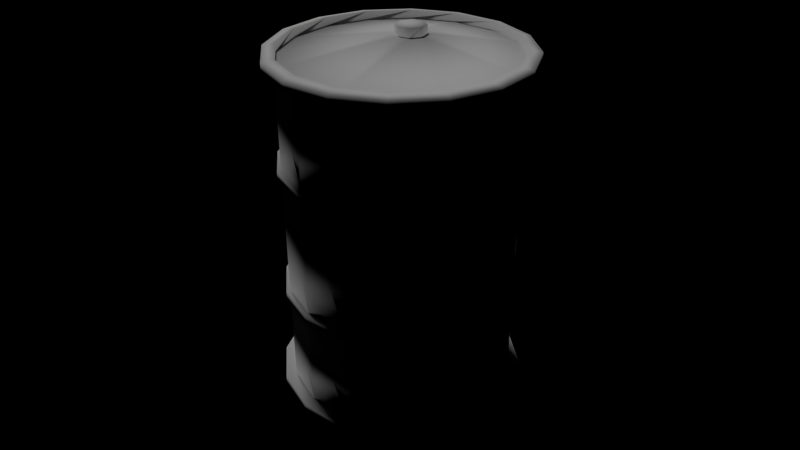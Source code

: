 # Source: Barrel.blend  (saved by Blender 2.78.0; exported with 4.5.12 LTS)
import bpy
from mathutils import Matrix  # noqa: F401  (used for matrix-valued properties, if any)

bpy.ops.wm.read_factory_settings(use_empty=True)
scene = bpy.context.scene
scene.name = 'Main'

# ---- collections
col_collection_1 = bpy.data.collections.new('Collection 1'); scene.collection.children.link(col_collection_1)
col_collection_11 = bpy.data.collections.new('Collection 11'); scene.collection.children.link(col_collection_11)

# ---- materials (node trees are filled in below, after node groups)
mat_barrel = bpy.data.materials.new('Barrel')
mat_barrel.alpha_threshold = 0.0
mat_barrel.use_transparent_shadow = False
mat_barrel.roughness = 0.5
mat_barrel.line_color = (0.0, 0.0, 0.0, 1.0)

# ---- material node trees

# ---- world
world_world = bpy.data.worlds.new('World'); scene.world = world_world
world_world.color = (0.0, 0.0, 0.0)
world_world.use_sun_shadow = False
world_world.sun_shadow_jitter_overblur = 0.0
world_world.cycles.sampling_method = 'NONE'
world_world.cycles.sample_map_resolution = 256

# ---- cameras
cam_camera = bpy.data.cameras.new('Camera')
cam_camera.clip_end = 100.0
cam_camera.lens = 35.0
cam_camera.sensor_width = 32.0
cam_camera.sensor_height = 18.0
cam_camera.ortho_scale = 7.314
cam_camera.dof.focus_distance = 0.0
cam_camera.dof.aperture_fstop = 128.0

# ---- lights
light_hemi_001 = bpy.data.lights.new('Hemi.001', 'SUN')
light_hemi_001.transmission_factor = 0.0
light_hemi_001.angle = 0.1993
light_hemi_001.energy = 1.0
light_hemi_001.shadow_buffer_clip_start = 0.5
light_hemi_001.shadow_soft_size = 0.1
light_hemi_001.shadow_cascade_max_distance = 1000.0
light_hemi_001.cycles.use_multiple_importance_sampling = False

# ---- meshes
me_cylinder_002 = bpy.data.meshes.new('Cylinder.002')
me_cylinder_002.from_pydata([(3.744e-08, 0.7, 1.0), (0.2679, 0.6467, 1.0), (0.495, 0.495, 1.0), (0.6467, 0.2679, 1.0), (0.7, -3.73e-08, 1.0), (0.6467, -0.2679, 1.0), (0.495, -0.495, 1.0), (0.2679, -0.6467, 1.0), (1.431e-07, -0.7, 1.0), (-0.2679, -0.6467, 1.0), (-0.495, -0.495, 1.0), (-0.6467, -0.2679, 1.0), (-0.7, 1.642e-09, 1.0), (-0.6467, 0.2679, 1.0), (-0.495, 0.495, 1.0), (-0.2679, 0.6467, 1.0), (3.165e-08, 0.7669, 1.012), (0.2935, 0.7085, 1.012), (0.5423, 0.5423, 1.012), (0.7085, 0.2935, 1.012), (0.7669, -3.993e-08, 1.012), (0.7085, -0.2935, 1.012), (0.5423, -0.5423, 1.012), (0.2935, -0.7085, 1.012), (1.474e-07, -0.7669, 1.012), (-0.2935, -0.7085, 1.012), (-0.5423, -0.5423, 1.012), (-0.7085, -0.2935, 1.012), (-0.7669, 2.735e-09, 1.012), (-0.7085, 0.2935, 1.012), (-0.5423, 0.5423, 1.012), (-0.2935, 0.7085, 1.012), (3.165e-08, 0.7669, 1.073), (0.2935, 0.7085, 1.073), (0.5423, 0.5423, 1.073), (0.7085, 0.2935, 1.073), (0.7669, -3.993e-08, 1.073), (0.7085, -0.2935, 1.073), (0.5423, -0.5423, 1.073), (0.2935, -0.7085, 1.073), (1.474e-07, -0.7669, 1.073), (-0.2935, -0.7085, 1.073), (-0.5423, -0.5423, 1.073), (-0.7085, -0.2935, 1.073), (-0.7669, 2.735e-09, 1.073), (-0.7085, 0.2935, 1.073), (-0.5423, 0.5423, 1.073), (-0.2935, 0.7085, 1.073), (3.761e-08, 0.6925, 1.085), (0.265, 0.6398, 1.085), (0.4897, 0.4897, 1.085), (0.6398, 0.265, 1.085), (0.6925, -3.57e-08, 1.085), (0.6398, -0.265, 1.085), (0.4897, -0.4897, 1.085), (0.265, -0.6398, 1.085), (1.422e-07, -0.6925, 1.085), (-0.265, -0.6398, 1.085), (-0.4897, -0.4897, 1.085), (-0.6398, -0.265, 1.085), (-0.6925, 2.831e-09, 1.085), (-0.6398, 0.265, 1.085), (-0.4897, 0.4897, 1.085), (-0.265, 0.6398, 1.085), (3.761e-08, 0.6925, 1.037), (0.265, 0.6398, 1.037), (0.4897, 0.4897, 1.037), (0.6398, 0.265, 1.037), (0.6925, -3.57e-08, 1.037), (0.6398, -0.265, 1.037), (0.4897, -0.4897, 1.037), (0.265, -0.6398, 1.037), (1.422e-07, -0.6925, 1.037), (-0.265, -0.6398, 1.037), (-0.4897, -0.4897, 1.037), (-0.6398, -0.265, 1.037), (-0.6925, 2.831e-09, 1.037), (-0.6398, 0.265, 1.037), (-0.4897, 0.4897, 1.037), (-0.265, 0.6398, 1.037), (-0.2596, 0.3932, 1.037), (3.744e-08, 0.7, -1.0), (-0.2596, 0.3932, 1.089), (0.2679, 0.6467, -1.0), (-0.3291, 0.3644, 1.037), (0.495, 0.495, -1.0), (0.6467, 0.2679, -1.0), (-0.3579, 0.2948, 1.037), (0.7, -3.73e-08, -1.0), (0.6467, -0.2679, -1.0), (-0.3291, 0.2253, 1.037), (0.495, -0.495, -1.0), (0.2679, -0.6467, -1.0), (-0.2596, 0.1965, 1.037), (1.431e-07, -0.7, -1.0), (-0.2679, -0.6467, -1.0), (-0.495, -0.495, -1.0), (-0.1901, 0.2253, 1.037), (-0.6467, -0.2679, -1.0), (-0.7, 1.642e-09, -1.0), (-0.1613, 0.2948, 1.037), (-0.6467, 0.2679, -1.0), (-0.495, 0.495, -1.0), (-0.1901, 0.3644, 1.037), (-0.2679, 0.6467, -1.0), (3.165e-08, 0.7669, -1.008), (0.2935, 0.7085, -1.008), (0.5423, 0.5423, -1.008), (0.7085, 0.2935, -1.008), (0.7669, -3.993e-08, -1.008), (0.7085, -0.2935, -1.008), (0.5423, -0.5423, -1.008), (0.2935, -0.7085, -1.008), (1.474e-07, -0.7669, -1.008), (-0.2935, -0.7085, -1.008), (-0.5423, -0.5423, -1.008), (-0.7085, -0.2935, -1.008), (-0.7669, 2.735e-09, -1.008), (-0.7085, 0.2935, -1.008), (-0.5423, 0.5423, -1.008), (-0.2935, 0.7085, -1.008), (3.165e-08, 0.7669, -1.077), (0.2935, 0.7085, -1.077), (0.5423, 0.5423, -1.077), (0.7085, 0.2935, -1.077), (0.7669, -3.993e-08, -1.077), (0.7085, -0.2935, -1.077), (0.5423, -0.5423, -1.077), (0.2935, -0.7085, -1.077), (1.474e-07, -0.7669, -1.077), (-0.2935, -0.7085, -1.077), (-0.5423, -0.5423, -1.077), (-0.7085, -0.2935, -1.077), (-0.7669, 2.735e-09, -1.077), (-0.7085, 0.2935, -1.077), (-0.5423, 0.5423, -1.077), (-0.2935, 0.7085, -1.077), (3.761e-08, 0.6925, -1.085), (0.265, 0.6398, -1.085), (0.4897, 0.4897, -1.085), (0.6398, 0.265, -1.085), (0.6925, -3.57e-08, -1.085), (0.6398, -0.265, -1.085), (0.4897, -0.4897, -1.085), (0.265, -0.6398, -1.085), (1.422e-07, -0.6925, -1.085), (-0.265, -0.6398, -1.085), (-0.4897, -0.4897, -1.085), (-0.6398, -0.265, -1.085), (-0.6925, 2.831e-09, -1.085), (-0.6398, 0.265, -1.085), (-0.4897, 0.4897, -1.085), (-0.265, 0.6398, -1.085), (3.761e-08, 0.6925, -1.037), (0.265, 0.6398, -1.037), (0.4897, 0.4897, -1.037), (0.6398, 0.265, -1.037), (0.6925, -3.57e-08, -1.037), (0.6398, -0.265, -1.037), (0.4897, -0.4897, -1.037), (0.265, -0.6398, -1.037), (1.422e-07, -0.6925, -1.037), (-0.265, -0.6398, -1.037), (-0.4897, -0.4897, -1.037), (-0.6398, -0.265, -1.037), (-0.6925, 2.831e-09, -1.037), (-0.6398, 0.265, -1.037), (-0.4897, 0.4897, -1.037), (-0.265, 0.6398, -1.037), (1.192e-07, 0.0, -1.037), (-0.2596, 0.2948, 1.089), (-0.2596, 0.1965, 1.089), (-0.3291, 0.2253, 1.089), (-0.3579, 0.2948, 1.089), (-0.1901, 0.3644, 1.089), (-0.1613, 0.2948, 1.089), (-0.3291, 0.3644, 1.089), (-0.1901, 0.2253, 1.089), (3.744e-08, 0.7, 0.3778), (0.6467, 0.2679, 0.3778), (0.6467, -0.2679, 0.3778), (-0.495, -0.495, 0.3778), (-0.6467, -0.2679, 0.3778), (-0.7, 1.642e-09, 0.3778), (-0.6467, 0.2679, 0.3778), (-0.495, 0.495, 0.3778), (0.495, -0.495, 0.3778), (0.7, -3.73e-08, 0.3778), (-0.2679, 0.6467, 0.3778), (0.2679, 0.6467, 0.3778), (0.495, 0.495, 0.3778), (-0.2679, -0.6467, 0.3778), (0.2679, -0.6467, 0.3778), (1.431e-07, -0.7, 0.3778), (0.7, -3.73e-08, -0.3611), (-0.2679, 0.6467, -0.3611), (0.2679, 0.6467, -0.3611), (0.495, 0.495, -0.3611), (-0.2679, -0.6467, -0.3611), (0.2679, -0.6467, -0.3611), (1.431e-07, -0.7, -0.3611), (3.744e-08, 0.7, -0.3611), (1.431e-07, -0.7, 0.443), (0.2679, -0.6467, 0.443), (-0.2679, -0.6467, 0.443), (0.495, 0.495, 0.443), (0.5123, -0.5123, -0.4311), (-0.5123, 0.5123, -0.4311), (-0.6693, 0.2772, -0.4311), (-0.7245, 2.329e-09, -0.4311), (0.6467, 0.2679, -0.3611), (0.6467, -0.2679, -0.3611), (-0.495, -0.495, -0.3611), (-0.6467, -0.2679, -0.3611), (3.744e-08, 0.7, -0.4372), (1.431e-07, -0.7, -0.4372), (0.2679, -0.6467, -0.4372), (-0.2679, -0.6467, -0.4372), (0.5123, 0.5123, -0.4311), (0.2772, 0.6693, -0.4311), (-0.2772, 0.6693, -0.4311), (0.7245, -3.798e-08, -0.4311), (1.454e-07, -0.7245, 0.4312), (0.2772, -0.6693, 0.4312), (-0.2772, -0.6693, 0.4312), (0.5123, 0.5123, 0.4312), (0.495, 0.495, -0.4372), (0.2679, 0.6467, -0.4372), (-0.2679, 0.6467, -0.4372), (0.7, -3.73e-08, -0.4372), (0.2772, 0.6693, 0.4312), (-0.2772, 0.6693, 0.4312), (0.7245, -3.798e-08, 0.4312), (0.5123, -0.5123, 0.4312), (0.495, -0.495, -0.4372), (-0.495, 0.495, -0.4372), (-0.6467, 0.2679, -0.4372), (-0.7, 1.642e-09, -0.4372), (-0.495, -0.495, 0.443), (0.6467, -0.2679, 0.443), (0.6467, 0.2679, 0.443), (3.744e-08, 0.7, 0.443), (-0.5123, -0.5123, 0.4312), (0.6693, -0.2772, 0.4312), (0.6693, 0.2772, 0.4312), (3.601e-08, 0.7245, 0.4312), (-0.6467, -0.2679, -0.4372), (-0.495, -0.495, -0.4372), (0.6467, -0.2679, -0.4372), (0.6467, 0.2679, -0.4372), (-0.7, 1.642e-09, -0.3611), (-0.6467, 0.2679, -0.3611), (-0.495, 0.495, -0.3611), (0.495, -0.495, -0.3611), (-0.495, 0.495, 0.443), (-0.6467, 0.2679, 0.443), (-0.7, 1.642e-09, 0.443), (-0.6467, -0.2679, 0.443), (3.601e-08, 0.7245, 0.3876), (0.6693, 0.2772, 0.3876), (0.6693, -0.2772, 0.3876), (-0.5123, -0.5123, 0.3876), (-0.2772, -0.6693, -0.3672), (0.2772, -0.6693, -0.3672), (1.454e-07, -0.7245, -0.3672), (3.601e-08, 0.7245, -0.3672), (3.601e-08, 0.7245, -0.4311), (1.454e-07, -0.7245, -0.4311), (0.2772, -0.6693, -0.4311), (-0.2772, -0.6693, -0.4311), (0.5123, 0.5123, 0.3876), (-0.2772, -0.6693, 0.3876), (0.2772, -0.6693, 0.3876), (1.454e-07, -0.7245, 0.3876), (0.2679, 0.6467, 0.443), (-0.2679, 0.6467, 0.443), (0.7, -3.73e-08, 0.443), (0.495, -0.495, 0.443), (-0.6693, -0.2772, -0.4311), (-0.5123, -0.5123, -0.4311), (0.6693, -0.2772, -0.4311), (0.6693, 0.2772, -0.4311), (-0.6693, -0.2772, 0.3876), (-0.7245, 2.329e-09, 0.3876), (-0.6693, 0.2772, 0.3876), (-0.5123, 0.5123, 0.3876), (0.5123, 0.5123, -0.3672), (0.2772, 0.6693, -0.3672), (-0.2772, 0.6693, -0.3672), (0.7245, -3.798e-08, -0.3672), (0.5123, -0.5123, 0.3876), (0.7245, -3.798e-08, 0.3876), (-0.2772, 0.6693, 0.3876), (0.2772, 0.6693, 0.3876), (-0.7245, 2.329e-09, -0.3672), (-0.6693, 0.2772, -0.3672), (-0.5123, 0.5123, -0.3672), (0.5123, -0.5123, -0.3672), (-0.6693, -0.2772, -0.3672), (-0.5123, -0.5123, -0.3672), (0.6693, -0.2772, -0.3672), (0.6693, 0.2772, -0.3672), (-0.6693, -0.2772, 0.4312), (-0.7245, 2.329e-09, 0.4312), (-0.6693, 0.2772, 0.4312), (-0.5123, 0.5123, 0.4312)], [], [(174, 82, 170), (238, 10, 11, 257), (257, 11, 12, 256), (256, 12, 13, 255), (255, 13, 14, 254), (8, 7, 23, 24), (6, 5, 21, 22), (4, 3, 19, 20), (2, 1, 17, 18), (15, 14, 30, 31), (13, 12, 28, 29), (11, 10, 26, 27), (9, 8, 24, 25), (7, 6, 22, 23), (5, 4, 20, 21), (3, 2, 18, 19), (1, 0, 16, 17), (0, 15, 31, 16), (14, 13, 29, 30), (12, 11, 27, 28), (10, 9, 25, 26), (28, 27, 43, 44), (22, 21, 37, 38), (29, 28, 44, 45), (23, 22, 38, 39), (17, 16, 32, 33), (30, 29, 45, 46), (24, 23, 39, 40), (18, 17, 33, 34), (31, 30, 46, 47), (25, 24, 40, 41), (19, 18, 34, 35), (16, 31, 47, 32), (26, 25, 41, 42), (20, 19, 35, 36), (27, 26, 42, 43), (21, 20, 36, 37), (43, 42, 58, 59), (37, 36, 52, 53), (44, 43, 59, 60), (38, 37, 53, 54), (45, 44, 60, 61), (39, 38, 54, 55), (33, 32, 48, 49), (46, 45, 61, 62), (40, 39, 55, 56), (34, 33, 49, 50), (47, 46, 62, 63), (41, 40, 56, 57), (35, 34, 50, 51), (32, 47, 63, 48), (42, 41, 57, 58), (36, 35, 51, 52), (48, 63, 79, 64), (58, 57, 73, 74), (52, 51, 67, 68), (59, 58, 74, 75), (53, 52, 68, 69), (60, 59, 75, 76), (54, 53, 69, 70), (61, 60, 76, 77), (55, 54, 70, 71), (49, 48, 64, 65), (62, 61, 77, 78), (56, 55, 71, 72), (50, 49, 65, 66), (63, 62, 78, 79), (57, 56, 72, 73), (51, 50, 66, 67), (87, 90, 172, 173), (103, 80, 82, 174), (171, 177, 170), (90, 93, 171, 172), (80, 84, 176, 82), (77, 76, 87, 84), (71, 70, 97, 93), (79, 78, 84, 80), (73, 72, 93, 90), (94, 113, 112, 92), (67, 66, 103, 100), (64, 79, 80), (85, 107, 106, 83), (74, 73, 90), (68, 67, 100), (65, 64, 80, 103), (95, 114, 113, 94), (92, 112, 111, 91), (75, 74, 90, 87), (66, 65, 103), (76, 75, 87), (78, 77, 84), (72, 71, 93), (117, 133, 132, 116), (111, 127, 126, 110), (118, 134, 133, 117), (112, 128, 127, 111), (106, 122, 121, 105), (119, 135, 134, 118), (113, 129, 128, 112), (107, 123, 122, 106), (120, 136, 135, 119), (114, 130, 129, 113), (108, 124, 123, 107), (105, 121, 136, 120), (115, 131, 130, 114), (109, 125, 124, 108), (116, 132, 131, 115), (110, 126, 125, 109), (132, 148, 147, 131), (126, 142, 141, 125), (133, 149, 148, 132), (127, 143, 142, 126), (134, 150, 149, 133), (128, 144, 143, 127), (122, 138, 137, 121), (135, 151, 150, 134), (129, 145, 144, 128), (123, 139, 138, 122), (136, 152, 151, 135), (130, 146, 145, 129), (124, 140, 139, 123), (121, 137, 152, 136), (131, 147, 146, 130), (125, 141, 140, 124), (137, 153, 168, 152), (147, 163, 162, 146), (141, 157, 156, 140), (148, 164, 163, 147), (142, 158, 157, 141), (149, 165, 164, 148), (143, 159, 158, 142), (150, 166, 165, 149), (144, 160, 159, 143), (138, 154, 153, 137), (151, 167, 166, 150), (145, 161, 160, 144), (139, 155, 154, 138), (152, 168, 167, 151), (146, 162, 161, 145), (140, 156, 155, 139), (168, 169, 167), (162, 169, 161), (156, 169, 155), (153, 169, 168), (163, 169, 162), (157, 169, 156), (164, 169, 163), (158, 169, 157), (165, 169, 164), (159, 169, 158), (166, 169, 165), (160, 169, 159), (154, 169, 153), (167, 169, 166), (161, 169, 160), (155, 169, 154), (204, 9, 10, 238), (277, 6, 7, 203), (102, 119, 118, 101), (86, 108, 107, 85), (81, 105, 120, 104), (96, 115, 114, 95), (274, 1, 2, 205), (240, 3, 4, 276), (101, 118, 117, 99), (89, 110, 109, 88), (172, 171, 170), (176, 173, 170), (275, 15, 0, 241), (88, 109, 108, 86), (82, 176, 170), (84, 87, 173, 176), (239, 5, 6, 277), (202, 8, 9, 204), (83, 106, 105, 81), (99, 117, 116, 98), (241, 0, 1, 274), (205, 2, 3, 240), (104, 120, 119, 102), (98, 116, 115, 96), (173, 172, 170), (254, 14, 15, 275), (91, 111, 110, 89), (93, 97, 177, 171), (175, 174, 170), (276, 4, 5, 239), (203, 7, 8, 202), (70, 69, 97), (69, 68, 100, 97), (100, 103, 174, 175), (177, 175, 170), (97, 100, 175, 177), (212, 181, 182, 213), (213, 182, 183, 250), (250, 183, 184, 251), (251, 184, 185, 252), (198, 191, 181, 212), (253, 186, 192, 199), (196, 189, 190, 197), (210, 179, 187, 194), (195, 188, 178, 201), (211, 180, 186, 253), (200, 193, 191, 198), (201, 178, 189, 196), (197, 190, 179, 210), (252, 185, 188, 195), (194, 187, 180, 211), (199, 192, 193, 200), (267, 264, 262, 269), (253, 199, 263, 297), (246, 247, 279, 278), (178, 188, 292, 258), (255, 254, 305, 304), (185, 184, 284, 285), (216, 234, 206, 268), (254, 275, 231, 305), (99, 237, 236, 101), (89, 248, 234, 91), (285, 305, 231, 292), (200, 198, 262, 264), (235, 236, 208, 207), (213, 250, 294, 298), (199, 200, 264, 263), (204, 238, 242, 224), (189, 178, 258, 293), (275, 241, 245, 231), (102, 235, 228, 104), (256, 255, 304, 303), (220, 288, 265, 266), (95, 217, 247, 96), (190, 189, 293, 270), (249, 226, 218, 281), (183, 182, 282, 283), (227, 214, 266, 219), (195, 201, 265, 288), (180, 187, 291, 260), (248, 229, 221, 280), (98, 246, 237, 99), (210, 194, 289, 301), (194, 211, 300, 289), (240, 276, 232, 244), (214, 228, 220, 266), (85, 226, 249, 86), (94, 215, 217, 95), (186, 180, 260, 290), (241, 274, 230, 245), (92, 216, 215, 94), (104, 228, 214, 81), (257, 256, 303, 302), (181, 191, 271, 261), (236, 237, 209, 208), (81, 214, 227, 83), (282, 302, 303, 283), (228, 235, 207, 220), (270, 225, 244, 259), (86, 249, 229, 88), (290, 233, 223, 272), (101, 236, 235, 102), (259, 244, 232, 291), (271, 224, 242, 261), (91, 234, 216, 92), (96, 247, 246, 98), (280, 300, 297, 206), (208, 295, 296, 207), (88, 229, 248, 89), (281, 301, 289, 221), (291, 232, 243, 260), (278, 298, 294, 209), (293, 230, 225, 270), (218, 286, 301, 281), (284, 304, 305, 285), (83, 227, 226, 85), (258, 245, 230, 293), (261, 242, 302, 282), (279, 299, 298, 278), (219, 287, 286, 218), (283, 303, 304, 284), (268, 263, 264, 267), (207, 296, 288, 220), (269, 262, 299, 279), (266, 265, 287, 219), (221, 289, 300, 280), (273, 222, 224, 271), (206, 297, 263, 268), (272, 223, 222, 273), (260, 243, 233, 290), (209, 294, 295, 208), (292, 231, 245, 258), (229, 249, 281, 221), (188, 185, 285, 292), (250, 251, 295, 294), (201, 196, 287, 265), (276, 239, 243, 232), (182, 181, 261, 282), (234, 248, 280, 206), (192, 186, 290, 272), (238, 257, 302, 242), (239, 277, 233, 243), (191, 193, 273, 271), (217, 215, 267, 269), (277, 203, 223, 233), (252, 195, 288, 296), (198, 212, 299, 262), (251, 252, 296, 295), (215, 216, 268, 267), (193, 192, 272, 273), (203, 202, 222, 223), (226, 227, 219, 218), (184, 183, 283, 284), (247, 217, 269, 279), (187, 179, 259, 291), (237, 246, 278, 209), (196, 197, 286, 287), (202, 204, 224, 222), (179, 190, 270, 259), (274, 205, 225, 230), (197, 210, 301, 286), (212, 213, 298, 299), (211, 253, 297, 300), (205, 240, 244, 225)])
me_cylinder_002.polygons.foreach_set('use_smooth', [True] * 320)
_uv = me_cylinder_002.uv_layers.new(name='UVMap')
_uv.uv.foreach_set('vector', [0.1605, 0.8758, 0.1512, 0.8727, 0.1589, 0.8626, 0.375, 0.4895, 0.375, 0.6458, 0.3125, 0.6458, 0.3125, 0.4895, 0.3125, 0.4895, 0.3125, 0.6458, 0.25, 0.6458, 0.25, 0.4895, 0.25, 0.4895, 0.25, 0.6458, 0.1875, 0.6458, 0.1875, 0.4895, 0.1875, 0.4895, 0.1875, 0.6458, 0.125, 0.6458, 0.125, 0.4895, 0.5, 0.6458, 0.5625, 0.6458, 0.5625, 0.6677, 0.5, 0.6677, 0.625, 0.6458, 0.6875, 0.6458, 0.6875, 0.6677, 0.625, 0.6677, 0.75, 0.6458, 0.8125, 0.6458, 0.8125, 0.6677, 0.75, 0.6677, 0.875, 0.6458, 0.9375, 0.6458, 0.9375, 0.6677, 0.875, 0.6677, 0.0625, 0.6458, 0.125, 0.6458, 0.125, 0.6677, 0.0625, 0.6677, 0.1875, 0.6458, 0.25, 0.6458, 0.25, 0.6677, 0.1875, 0.6677, 0.3125, 0.6458, 0.375, 0.6458, 0.375, 0.6677, 0.3125, 0.6677, 0.4375, 0.6458, 0.5, 0.6458, 0.5, 0.6677, 0.4375, 0.6677, 0.5625, 0.6458, 0.625, 0.6458, 0.625, 0.6677, 0.5625, 0.6677, 0.6875, 0.6458, 0.75, 0.6458, 0.75, 0.6677, 0.6875, 0.6677, 0.8125, 0.6458, 0.875, 0.6458, 0.875, 0.6677, 0.8125, 0.6677, 0.9375, 0.6458, 0.9984, 0.6458, 0.9984, 0.6677, 0.9375, 0.6677, 0.0006711, 0.6458, 0.0625, 0.6458, 0.0625, 0.6677, 0.0006711, 0.6677, 0.125, 0.6458, 0.1875, 0.6458, 0.1875, 0.6677, 0.125, 0.6677, 0.25, 0.6458, 0.3125, 0.6458, 0.3125, 0.6677, 0.25, 0.6677, 0.375, 0.6458, 0.4375, 0.6458, 0.4375, 0.6677, 0.375, 0.6677, 0.25, 0.6677, 0.3125, 0.6677, 0.3125, 0.6864, 0.25, 0.6864, 0.625, 0.6677, 0.6875, 0.6677, 0.6875, 0.6864, 0.625, 0.6864, 0.1875, 0.6677, 0.25, 0.6677, 0.25, 0.6864, 0.1875, 0.6864, 0.5625, 0.6677, 0.625, 0.6677, 0.625, 0.6864, 0.5625, 0.6864, 0.9375, 0.6677, 0.9984, 0.6677, 0.9984, 0.6864, 0.9375, 0.6864, 0.125, 0.6677, 0.1875, 0.6677, 0.1875, 0.6864, 0.125, 0.6864, 0.5, 0.6677, 0.5625, 0.6677, 0.5625, 0.6864, 0.5, 0.6864, 0.875, 0.6677, 0.9375, 0.6677, 0.9375, 0.6864, 0.875, 0.6864, 0.0625, 0.6677, 0.125, 0.6677, 0.125, 0.6864, 0.0625, 0.6864, 0.4375, 0.6677, 0.5, 0.6677, 0.5, 0.6864, 0.4375, 0.6864, 0.8125, 0.6677, 0.875, 0.6677, 0.875, 0.6864, 0.8125, 0.6864, 0.0006711, 0.6677, 0.0625, 0.6677, 0.0625, 0.6864, 0.0006711, 0.6864, 0.375, 0.6677, 0.4375, 0.6677, 0.4375, 0.6864, 0.375, 0.6864, 0.75, 0.6677, 0.8125, 0.6677, 0.8125, 0.6864, 0.75, 0.6864, 0.3125, 0.6677, 0.375, 0.6677, 0.375, 0.6864, 0.3125, 0.6864, 0.6875, 0.6677, 0.75, 0.6677, 0.75, 0.6864, 0.6875, 0.6864, 0.1543, 0.7151, 0.2092, 0.7004, 0.2099, 0.7135, 0.1605, 0.7275, 0.3691, 0.8781, 0.349, 0.9291, 0.3382, 0.9221, 0.3559, 0.8758, 0.1064, 0.7506, 0.1543, 0.7151, 0.1605, 0.7275, 0.118, 0.7599, 0.3691, 0.8232, 0.3691, 0.8781, 0.3559, 0.8758, 0.3559, 0.8256, 0.07474, 0.8047, 0.1064, 0.7506, 0.118, 0.7599, 0.09019, 0.8093, 0.3498, 0.7723, 0.3691, 0.8232, 0.3559, 0.8256, 0.3382, 0.7792, 0.2037, 1.0, 0.1443, 0.9816, 0.1528, 0.9677, 0.2053, 0.9855, 0.06856, 0.8719, 0.07474, 0.8047, 0.09019, 0.8093, 0.08478, 0.8696, 0.3134, 0.7313, 0.3498, 0.7723, 0.3382, 0.7792, 0.3049, 0.7421, 0.2617, 0.9955, 0.2037, 1.0, 0.2053, 0.9855, 0.2586, 0.9816, 0.09482, 0.9368, 0.06856, 0.8719, 0.08478, 0.8696, 0.108, 0.9275, 0.264, 0.7066, 0.3134, 0.7313, 0.3049, 0.7421, 0.2601, 0.719, 0.3119, 0.97, 0.2617, 0.9955, 0.2586, 0.9816, 0.3042, 0.9592, 0.1443, 0.9816, 0.09482, 0.9368, 0.108, 0.9275, 0.1528, 0.9677, 0.2092, 0.7004, 0.264, 0.7066, 0.2601, 0.719, 0.2099, 0.7135, 0.349, 0.9291, 0.3119, 0.97, 0.3042, 0.9592, 0.3382, 0.9221, 0.1528, 0.9677, 0.108, 0.9275, 0.1172, 0.9214, 0.1574, 0.9592, 0.2099, 0.7135, 0.2601, 0.719, 0.2578, 0.7275, 0.2107, 0.7228, 0.3382, 0.9221, 0.3042, 0.9592, 0.2988, 0.9523, 0.3304, 0.9175, 0.1605, 0.7275, 0.2099, 0.7135, 0.2107, 0.7228, 0.1643, 0.7359, 0.3559, 0.8758, 0.3382, 0.9221, 0.3304, 0.9175, 0.3474, 0.8742, 0.118, 0.7599, 0.1605, 0.7275, 0.1643, 0.7359, 0.125, 0.7661, 0.3559, 0.8256, 0.3559, 0.8758, 0.3474, 0.8742, 0.3474, 0.8279, 0.09019, 0.8093, 0.118, 0.7599, 0.125, 0.7661, 0.1002, 0.8117, 0.3382, 0.7792, 0.3559, 0.8256, 0.3474, 0.8279, 0.3304, 0.7838, 0.2053, 0.9855, 0.1528, 0.9677, 0.1574, 0.9592, 0.2068, 0.9762, 0.08478, 0.8696, 0.09019, 0.8093, 0.1002, 0.8117, 0.0956, 0.868, 0.3049, 0.7421, 0.3382, 0.7792, 0.3304, 0.7838, 0.2995, 0.7491, 0.2586, 0.9816, 0.2053, 0.9855, 0.2068, 0.9762, 0.2555, 0.9731, 0.108, 0.9275, 0.08478, 0.8696, 0.0956, 0.868, 0.1172, 0.9214, 0.2601, 0.719, 0.3049, 0.7421, 0.2995, 0.7491, 0.2578, 0.7275, 0.3042, 0.9592, 0.2586, 0.9816, 0.2555, 0.9731, 0.2988, 0.9523, 0.1396, 0.8495, 0.1551, 0.8387, 0.1574, 0.8495, 0.1489, 0.8549, 0.162, 0.8858, 0.1458, 0.8812, 0.1512, 0.8727, 0.1605, 0.8758, 0.1674, 0.8518, 0.1728, 0.8611, 0.1589, 0.8626, 0.1551, 0.8387, 0.1736, 0.8426, 0.1674, 0.8518, 0.1574, 0.8495, 0.1458, 0.8812, 0.1365, 0.8665, 0.1466, 0.8642, 0.1512, 0.8727, 0.1002, 0.8117, 0.125, 0.7661, 0.1396, 0.8495, 0.1365, 0.8665, 0.3304, 0.7838, 0.3474, 0.8279, 0.1837, 0.8596, 0.1736, 0.8426, 0.1172, 0.9214, 0.0956, 0.868, 0.1365, 0.8665, 0.1458, 0.8812, 0.2578, 0.7275, 0.2995, 0.7491, 0.1736, 0.8426, 0.1551, 0.8387, 0.5, 0.0395, 0.5, 0.02246, 0.5625, 0.02246, 0.5625, 0.0395, 0.2988, 0.9523, 0.2555, 0.9731, 0.162, 0.8858, 0.1783, 0.8773, 0.1574, 0.9592, 0.1172, 0.9214, 0.1458, 0.8812, 0.875, 0.0395, 0.875, 0.02246, 0.9375, 0.02246, 0.9375, 0.0395, 0.2107, 0.7228, 0.2578, 0.7275, 0.1551, 0.8387, 0.3304, 0.9175, 0.2988, 0.9523, 0.1783, 0.8773, 0.2068, 0.9762, 0.1574, 0.9592, 0.1458, 0.8812, 0.162, 0.8858, 0.4375, 0.0395, 0.4375, 0.02246, 0.5, 0.02246, 0.5, 0.0395, 0.5625, 0.0395, 0.5625, 0.02246, 0.625, 0.02246, 0.625, 0.0395, 0.1643, 0.7359, 0.2107, 0.7228, 0.1551, 0.8387, 0.1396, 0.8495, 0.2555, 0.9731, 0.2068, 0.9762, 0.162, 0.8858, 0.125, 0.7661, 0.1643, 0.7359, 0.1396, 0.8495, 0.0956, 0.868, 0.1002, 0.8117, 0.1365, 0.8665, 0.2995, 0.7491, 0.3304, 0.7838, 0.1736, 0.8426, 0.25, 0.02246, 0.25, 0.0, 0.3125, 0.0, 0.3125, 0.02246, 0.625, 0.02246, 0.625, 0.0, 0.6875, 0.0, 0.6875, 0.02246, 0.1875, 0.02246, 0.1875, 0.0, 0.25, 0.0, 0.25, 0.02246, 0.5625, 0.02246, 0.5625, 0.0, 0.625, 0.0, 0.625, 0.02246, 0.9375, 0.02246, 0.9375, 0.0, 0.9984, 0.0, 0.9984, 0.02246, 0.125, 0.02246, 0.125, 0.0, 0.1875, 0.0, 0.1875, 0.02246, 0.5, 0.02246, 0.5, 0.0, 0.5625, 0.0, 0.5625, 0.02246, 0.875, 0.02246, 0.875, 0.0, 0.9375, 0.0, 0.9375, 0.02246, 0.0625, 0.02246, 0.0625, 0.0, 0.125, 0.0, 0.125, 0.02246, 0.4375, 0.02246, 0.4375, 0.0, 0.5, 0.0, 0.5, 0.02246, 0.8125, 0.02246, 0.8125, 0.0, 0.875, 0.0, 0.875, 0.02246, 0.0006711, 0.02246, 0.0006711, 0.0, 0.0625, 0.0, 0.0625, 0.02246, 0.375, 0.02246, 0.375, 0.0, 0.4375, 0.0, 0.4375, 0.02246, 0.75, 0.02246, 0.75, 0.0, 0.8125, 0.0, 0.8125, 0.02246, 0.3125, 0.02246, 0.3125, 0.0, 0.375, 0.0, 0.375, 0.02246, 0.6875, 0.02246, 0.6875, 0.0, 0.75, 0.0, 0.75, 0.02246, 0.4526, 0.8157, 0.4667, 0.8183, 0.4667, 0.872, 0.4526, 0.8749, 0.6858, 0.9715, 0.6777, 0.9596, 0.7156, 0.9218, 0.7277, 0.9296, 0.4753, 0.761, 0.4873, 0.7688, 0.4667, 0.8183, 0.4526, 0.8157, 0.6311, 0.9942, 0.6281, 0.9801, 0.6777, 0.9596, 0.6858, 0.9715, 0.5171, 0.7191, 0.5252, 0.731, 0.4873, 0.7688, 0.4753, 0.761, 0.5718, 0.9942, 0.5745, 0.98, 0.6281, 0.9801, 0.6311, 0.9942, 0.7277, 0.761, 0.7158, 0.7691, 0.6779, 0.7311, 0.6858, 0.7191, 0.5718, 0.6964, 0.5748, 0.7105, 0.5252, 0.731, 0.5171, 0.7191, 0.5171, 0.9715, 0.525, 0.9595, 0.5745, 0.98, 0.5718, 0.9942, 0.7503, 0.8157, 0.7362, 0.8186, 0.7158, 0.7691, 0.7277, 0.761, 0.6311, 0.6964, 0.6284, 0.7106, 0.5748, 0.7105, 0.5718, 0.6964, 0.4753, 0.9296, 0.4871, 0.9215, 0.525, 0.9595, 0.5171, 0.9715, 0.7503, 0.8749, 0.7362, 0.8722, 0.7362, 0.8186, 0.7503, 0.8157, 0.6858, 0.7191, 0.6779, 0.7311, 0.6284, 0.7106, 0.6311, 0.6964, 0.4526, 0.8749, 0.4667, 0.872, 0.4871, 0.9215, 0.4753, 0.9296, 0.7277, 0.9296, 0.7156, 0.9218, 0.7362, 0.8722, 0.7503, 0.8749, 0.6779, 0.7311, 0.6726, 0.7388, 0.6264, 0.7197, 0.6284, 0.7106, 0.4667, 0.872, 0.4758, 0.8703, 0.495, 0.9164, 0.4871, 0.9215, 0.7156, 0.9218, 0.7079, 0.9164, 0.7271, 0.8703, 0.7362, 0.8722, 0.4667, 0.8183, 0.4758, 0.8203, 0.4758, 0.8703, 0.4667, 0.872, 0.6777, 0.9596, 0.6726, 0.9518, 0.7079, 0.9164, 0.7156, 0.9218, 0.4873, 0.7688, 0.495, 0.7741, 0.4758, 0.8203, 0.4667, 0.8183, 0.6281, 0.9801, 0.6264, 0.9709, 0.6726, 0.9518, 0.6777, 0.9596, 0.5252, 0.731, 0.5303, 0.7388, 0.495, 0.7741, 0.4873, 0.7688, 0.5745, 0.98, 0.5765, 0.9709, 0.6264, 0.9709, 0.6281, 0.9801, 0.7158, 0.7691, 0.7079, 0.7741, 0.6726, 0.7388, 0.6779, 0.7311, 0.5748, 0.7105, 0.5765, 0.7197, 0.5303, 0.7388, 0.5252, 0.731, 0.525, 0.9595, 0.5303, 0.9518, 0.5765, 0.9709, 0.5745, 0.98, 0.7362, 0.8186, 0.7271, 0.8203, 0.7079, 0.7741, 0.7158, 0.7691, 0.6284, 0.7106, 0.6264, 0.7197, 0.5765, 0.7197, 0.5748, 0.7105, 0.4871, 0.9215, 0.495, 0.9164, 0.5303, 0.9518, 0.525, 0.9595, 0.7362, 0.8722, 0.7271, 0.8703, 0.7271, 0.8203, 0.7362, 0.8186, 0.6264, 0.7197, 0.6015, 0.8453, 0.5765, 0.7197, 0.495, 0.9164, 0.6015, 0.8453, 0.5303, 0.9518, 0.7271, 0.8703, 0.6015, 0.8453, 0.7271, 0.8203, 0.6726, 0.7388, 0.6015, 0.8453, 0.6264, 0.7197, 0.4758, 0.8703, 0.6015, 0.8453, 0.495, 0.9164, 0.7079, 0.9164, 0.6015, 0.8453, 0.7271, 0.8703, 0.4758, 0.8203, 0.6015, 0.8453, 0.4758, 0.8703, 0.6726, 0.9518, 0.6015, 0.8453, 0.7079, 0.9164, 0.495, 0.7741, 0.6015, 0.8453, 0.4758, 0.8203, 0.6264, 0.9709, 0.6015, 0.8453, 0.6726, 0.9518, 0.5303, 0.7388, 0.6015, 0.8453, 0.495, 0.7741, 0.5765, 0.9709, 0.6015, 0.8453, 0.6264, 0.9709, 0.7079, 0.7741, 0.6015, 0.8453, 0.6726, 0.7388, 0.5765, 0.7197, 0.6015, 0.8453, 0.5303, 0.7388, 0.5303, 0.9518, 0.6015, 0.8453, 0.5765, 0.9709, 0.7271, 0.8203, 0.6015, 0.8453, 0.7079, 0.7741, 0.4375, 0.4895, 0.4375, 0.6458, 0.375, 0.6458, 0.375, 0.4895, 0.625, 0.4895, 0.625, 0.6458, 0.5625, 0.6458, 0.5625, 0.4895, 0.125, 0.0395, 0.125, 0.02246, 0.1875, 0.02246, 0.1875, 0.0395, 0.8125, 0.0395, 0.8125, 0.02246, 0.875, 0.02246, 0.875, 0.0395, 0.0006711, 0.0395, 0.0006711, 0.02246, 0.0625, 0.02246, 0.0625, 0.0395, 0.375, 0.0395, 0.375, 0.02246, 0.4375, 0.02246, 0.4375, 0.0395, 0.9375, 0.4895, 0.9375, 0.6458, 0.875, 0.6458, 0.875, 0.4895, 0.8125, 0.4895, 0.8125, 0.6458, 0.75, 0.6458, 0.75, 0.4895, 0.1875, 0.0395, 0.1875, 0.02246, 0.25, 0.02246, 0.25, 0.0395, 0.6875, 0.0395, 0.6875, 0.02246, 0.75, 0.02246, 0.75, 0.0395, 0.1574, 0.8495, 0.1674, 0.8518, 0.1589, 0.8626, 0.1466, 0.8642, 0.1489, 0.8549, 0.1589, 0.8626, 0.0625, 0.4895, 0.0625, 0.6458, 0.0006711, 0.6458, 0.0006711, 0.4895, 0.75, 0.0395, 0.75, 0.02246, 0.8125, 0.02246, 0.8125, 0.0395, 0.1512, 0.8727, 0.1466, 0.8642, 0.1589, 0.8626, 0.1365, 0.8665, 0.1396, 0.8495, 0.1489, 0.8549, 0.1466, 0.8642, 0.6875, 0.4895, 0.6875, 0.6458, 0.625, 0.6458, 0.625, 0.4895, 0.5, 0.4895, 0.5, 0.6458, 0.4375, 0.6458, 0.4375, 0.4895, 0.9375, 0.0395, 0.9375, 0.02246, 0.9984, 0.02246, 0.9984, 0.0395, 0.25, 0.0395, 0.25, 0.02246, 0.3125, 0.02246, 0.3125, 0.0395, 0.9984, 0.4895, 0.9984, 0.6458, 0.9375, 0.6458, 0.9375, 0.4895, 0.875, 0.4895, 0.875, 0.6458, 0.8125, 0.6458, 0.8125, 0.4895, 0.0625, 0.0395, 0.0625, 0.02246, 0.125, 0.02246, 0.125, 0.0395, 0.3125, 0.0395, 0.3125, 0.02246, 0.375, 0.02246, 0.375, 0.0395, 0.1489, 0.8549, 0.1574, 0.8495, 0.1589, 0.8626, 0.125, 0.4895, 0.125, 0.6458, 0.0625, 0.6458, 0.0625, 0.4895, 0.625, 0.0395, 0.625, 0.02246, 0.6875, 0.02246, 0.6875, 0.0395, 0.1736, 0.8426, 0.1837, 0.8596, 0.1728, 0.8611, 0.1674, 0.8518, 0.1698, 0.8711, 0.1605, 0.8758, 0.1589, 0.8626, 0.75, 0.4895, 0.75, 0.6458, 0.6875, 0.6458, 0.6875, 0.4895, 0.5625, 0.4895, 0.5625, 0.6458, 0.5, 0.6458, 0.5, 0.4895, 0.3474, 0.8279, 0.3474, 0.8742, 0.1837, 0.8596, 0.3474, 0.8742, 0.3304, 0.9175, 0.1783, 0.8773, 0.1837, 0.8596, 0.1783, 0.8773, 0.162, 0.8858, 0.1605, 0.8758, 0.1698, 0.8711, 0.1728, 0.8611, 0.1698, 0.8711, 0.1589, 0.8626, 0.1837, 0.8596, 0.1783, 0.8773, 0.1698, 0.8711, 0.1728, 0.8611, 0.375, 0.2331, 0.375, 0.4602, 0.3125, 0.4602, 0.3125, 0.2331, 0.3125, 0.2331, 0.3125, 0.4602, 0.25, 0.4602, 0.25, 0.2331, 0.25, 0.2331, 0.25, 0.4602, 0.1875, 0.4602, 0.1875, 0.2331, 0.1875, 0.2331, 0.1875, 0.4602, 0.125, 0.4602, 0.125, 0.2331, 0.4375, 0.2331, 0.4375, 0.4602, 0.375, 0.4602, 0.375, 0.2331, 0.625, 0.2331, 0.625, 0.4602, 0.5625, 0.4602, 0.5625, 0.2331, 0.9375, 0.2331, 0.9375, 0.4602, 0.875, 0.4602, 0.875, 0.2331, 0.8125, 0.2331, 0.8125, 0.4602, 0.75, 0.4602, 0.75, 0.2331, 0.0625, 0.2331, 0.0625, 0.4602, 0.0006711, 0.4602, 0.0006711, 0.2331, 0.6875, 0.2331, 0.6875, 0.4602, 0.625, 0.4602, 0.625, 0.2331, 0.5, 0.2331, 0.5, 0.4602, 0.4375, 0.4602, 0.4375, 0.2331, 0.9984, 0.2331, 0.9984, 0.4602, 0.9375, 0.4602, 0.9375, 0.2331, 0.875, 0.2331, 0.875, 0.4602, 0.8125, 0.4602, 0.8125, 0.2331, 0.125, 0.2331, 0.125, 0.4602, 0.0625, 0.4602, 0.0625, 0.2331, 0.75, 0.2331, 0.75, 0.4602, 0.6875, 0.4602, 0.6875, 0.2331, 0.5625, 0.2331, 0.5625, 0.4602, 0.5, 0.4602, 0.5, 0.2331, 0.5, 0.2059, 0.5, 0.2271, 0.4375, 0.2271, 0.4375, 0.2059, 0.625, 0.2331, 0.5625, 0.2331, 0.5625, 0.2271, 0.625, 0.2271, 0.3125, 0.2, 0.375, 0.2, 0.375, 0.2059, 0.3125, 0.2059, 0.0006711, 0.4602, 0.0625, 0.4602, 0.0625, 0.468, 0.0006711, 0.468, 0.1875, 0.4895, 0.125, 0.4895, 0.125, 0.4817, 0.1875, 0.4817, 0.125, 0.4602, 0.1875, 0.4602, 0.1875, 0.468, 0.125, 0.468, 0.5625, 0.2, 0.625, 0.2, 0.625, 0.2059, 0.5625, 0.2059, 0.125, 0.4895, 0.0625, 0.4895, 0.0625, 0.4817, 0.125, 0.4817, 0.25, 0.0395, 0.25, 0.2, 0.1875, 0.2, 0.1875, 0.0395, 0.6875, 0.0395, 0.6875, 0.2, 0.625, 0.2, 0.625, 0.0395, 0.125, 0.468, 0.125, 0.4817, 0.0625, 0.4817, 0.0625, 0.468, 0.5, 0.2331, 0.4375, 0.2331, 0.4375, 0.2271, 0.5, 0.2271, 0.125, 0.2, 0.1875, 0.2, 0.1875, 0.2059, 0.125, 0.2059, 0.3125, 0.2331, 0.25, 0.2331, 0.25, 0.2271, 0.3125, 0.2271, 0.5625, 0.2331, 0.5, 0.2331, 0.5, 0.2271, 0.5625, 0.2271, 0.4375, 0.4895, 0.375, 0.4895, 0.375, 0.4817, 0.4375, 0.4817, 0.9375, 0.4602, 0.9984, 0.4602, 0.9984, 0.468, 0.9375, 0.468, 0.0625, 0.4895, 0.0006711, 0.4895, 0.0006711, 0.4817, 0.0625, 0.4817, 0.125, 0.0395, 0.125, 0.2, 0.0625, 0.2, 0.0625, 0.0395, 0.25, 0.4895, 0.1875, 0.4895, 0.1875, 0.4817, 0.25, 0.4817, 0.0625, 0.2059, 0.0625, 0.2271, 0.0006711, 0.2271, 0.0006711, 0.2059, 0.4375, 0.0395, 0.4375, 0.2, 0.375, 0.2, 0.375, 0.0395, 0.875, 0.4602, 0.9375, 0.4602, 0.9375, 0.468, 0.875, 0.468, 0.8125, 0.2, 0.875, 0.2, 0.875, 0.2059, 0.8125, 0.2059, 0.25, 0.4602, 0.3125, 0.4602, 0.3125, 0.468, 0.25, 0.468, 0.9375, 0.2, 0.9984, 0.2, 0.9984, 0.2059, 0.9375, 0.2059, 0.0625, 0.2331, 0.0006711, 0.2331, 0.0006711, 0.2271, 0.0625, 0.2271, 0.6875, 0.4602, 0.75, 0.4602, 0.75, 0.468, 0.6875, 0.468, 0.6875, 0.2, 0.75, 0.2, 0.75, 0.2059, 0.6875, 0.2059, 0.3125, 0.0395, 0.3125, 0.2, 0.25, 0.2, 0.25, 0.0395, 0.8125, 0.2331, 0.75, 0.2331, 0.75, 0.2271, 0.8125, 0.2271, 0.75, 0.2331, 0.6875, 0.2331, 0.6875, 0.2271, 0.75, 0.2271, 0.8125, 0.4895, 0.75, 0.4895, 0.75, 0.4817, 0.8125, 0.4817, 0.0006711, 0.2, 0.0625, 0.2, 0.0625, 0.2059, 0.0006711, 0.2059, 0.875, 0.0395, 0.875, 0.2, 0.8125, 0.2, 0.8125, 0.0395, 0.5, 0.0395, 0.5, 0.2, 0.4375, 0.2, 0.4375, 0.0395, 0.625, 0.4602, 0.6875, 0.4602, 0.6875, 0.468, 0.625, 0.468, 0.9984, 0.4895, 0.9375, 0.4895, 0.9375, 0.4817, 0.9984, 0.4817, 0.5625, 0.0395, 0.5625, 0.2, 0.5, 0.2, 0.5, 0.0395, 0.0625, 0.0395, 0.0625, 0.2, 0.0006711, 0.2, 0.0006711, 0.0395, 0.3125, 0.4895, 0.25, 0.4895, 0.25, 0.4817, 0.3125, 0.4817, 0.375, 0.4602, 0.4375, 0.4602, 0.4375, 0.468, 0.375, 0.468, 0.1875, 0.2, 0.25, 0.2, 0.25, 0.2059, 0.1875, 0.2059, 0.9984, 0.0395, 0.9984, 0.2, 0.9375, 0.2, 0.9375, 0.0395, 0.3125, 0.468, 0.3125, 0.4817, 0.25, 0.4817, 0.25, 0.468, 0.0625, 0.2, 0.125, 0.2, 0.125, 0.2059, 0.0625, 0.2059, 0.875, 0.468, 0.875, 0.4817, 0.8125, 0.4817, 0.8125, 0.468, 0.8125, 0.0395, 0.8125, 0.2, 0.75, 0.2, 0.75, 0.0395, 0.625, 0.468, 0.625, 0.4817, 0.5625, 0.4817, 0.5625, 0.468, 0.1875, 0.0395, 0.1875, 0.2, 0.125, 0.2, 0.125, 0.0395, 0.8125, 0.468, 0.8125, 0.4817, 0.75, 0.4817, 0.75, 0.468, 0.4375, 0.468, 0.4375, 0.4817, 0.375, 0.4817, 0.375, 0.468, 0.625, 0.0395, 0.625, 0.2, 0.5625, 0.2, 0.5625, 0.0395, 0.375, 0.0395, 0.375, 0.2, 0.3125, 0.2, 0.3125, 0.0395, 0.6875, 0.2059, 0.6875, 0.2271, 0.625, 0.2271, 0.625, 0.2059, 0.1875, 0.2059, 0.1875, 0.2271, 0.125, 0.2271, 0.125, 0.2059, 0.75, 0.0395, 0.75, 0.2, 0.6875, 0.2, 0.6875, 0.0395, 0.8125, 0.2059, 0.8125, 0.2271, 0.75, 0.2271, 0.75, 0.2059, 0.75, 0.468, 0.75, 0.4817, 0.6875, 0.4817, 0.6875, 0.468, 0.3125, 0.2059, 0.3125, 0.2271, 0.25, 0.2271, 0.25, 0.2059, 0.9375, 0.468, 0.9375, 0.4817, 0.875, 0.4817, 0.875, 0.468, 0.875, 0.2059, 0.875, 0.2271, 0.8125, 0.2271, 0.8125, 0.2059, 0.1875, 0.468, 0.1875, 0.4817, 0.125, 0.4817, 0.125, 0.468, 0.9375, 0.0395, 0.9375, 0.2, 0.875, 0.2, 0.875, 0.0395, 0.9984, 0.468, 0.9984, 0.4817, 0.9375, 0.4817, 0.9375, 0.468, 0.375, 0.468, 0.375, 0.4817, 0.3125, 0.4817, 0.3125, 0.468, 0.375, 0.2059, 0.375, 0.2271, 0.3125, 0.2271, 0.3125, 0.2059, 0.9375, 0.2059, 0.9375, 0.2271, 0.875, 0.2271, 0.875, 0.2059, 0.25, 0.468, 0.25, 0.4817, 0.1875, 0.4817, 0.1875, 0.468, 0.5625, 0.2059, 0.5625, 0.2271, 0.5, 0.2271, 0.5, 0.2059, 0.125, 0.2059, 0.125, 0.2271, 0.0625, 0.2271, 0.0625, 0.2059, 0.4375, 0.2059, 0.4375, 0.2271, 0.375, 0.2271, 0.375, 0.2059, 0.9984, 0.2059, 0.9984, 0.2271, 0.9375, 0.2271, 0.9375, 0.2059, 0.75, 0.2059, 0.75, 0.2271, 0.6875, 0.2271, 0.6875, 0.2059, 0.5, 0.468, 0.5, 0.4817, 0.4375, 0.4817, 0.4375, 0.468, 0.625, 0.2059, 0.625, 0.2271, 0.5625, 0.2271, 0.5625, 0.2059, 0.5625, 0.468, 0.5625, 0.4817, 0.5, 0.4817, 0.5, 0.468, 0.6875, 0.468, 0.6875, 0.4817, 0.625, 0.4817, 0.625, 0.468, 0.25, 0.2059, 0.25, 0.2271, 0.1875, 0.2271, 0.1875, 0.2059, 0.0625, 0.468, 0.0625, 0.4817, 0.0006711, 0.4817, 0.0006711, 0.468, 0.75, 0.2, 0.8125, 0.2, 0.8125, 0.2059, 0.75, 0.2059, 0.0625, 0.4602, 0.125, 0.4602, 0.125, 0.468, 0.0625, 0.468, 0.25, 0.2331, 0.1875, 0.2331, 0.1875, 0.2271, 0.25, 0.2271, 0.9984, 0.2331, 0.9375, 0.2331, 0.9375, 0.2271, 0.9984, 0.2271, 0.75, 0.4895, 0.6875, 0.4895, 0.6875, 0.4817, 0.75, 0.4817, 0.3125, 0.4602, 0.375, 0.4602, 0.375, 0.468, 0.3125, 0.468, 0.625, 0.2, 0.6875, 0.2, 0.6875, 0.2059, 0.625, 0.2059, 0.5625, 0.4602, 0.625, 0.4602, 0.625, 0.468, 0.5625, 0.468, 0.375, 0.4895, 0.3125, 0.4895, 0.3125, 0.4817, 0.375, 0.4817, 0.6875, 0.4895, 0.625, 0.4895, 0.625, 0.4817, 0.6875, 0.4817, 0.4375, 0.4602, 0.5, 0.4602, 0.5, 0.468, 0.4375, 0.468, 0.4375, 0.2, 0.5, 0.2, 0.5, 0.2059, 0.4375, 0.2059, 0.625, 0.4895, 0.5625, 0.4895, 0.5625, 0.4817, 0.625, 0.4817, 0.125, 0.2331, 0.0625, 0.2331, 0.0625, 0.2271, 0.125, 0.2271, 0.4375, 0.2331, 0.375, 0.2331, 0.375, 0.2271, 0.4375, 0.2271, 0.1875, 0.2331, 0.125, 0.2331, 0.125, 0.2271, 0.1875, 0.2271, 0.5, 0.2, 0.5625, 0.2, 0.5625, 0.2059, 0.5, 0.2059, 0.5, 0.4602, 0.5625, 0.4602, 0.5625, 0.468, 0.5, 0.468, 0.5625, 0.4895, 0.5, 0.4895, 0.5, 0.4817, 0.5625, 0.4817, 0.875, 0.2, 0.9375, 0.2, 0.9375, 0.2059, 0.875, 0.2059, 0.1875, 0.4602, 0.25, 0.4602, 0.25, 0.468, 0.1875, 0.468, 0.375, 0.2, 0.4375, 0.2, 0.4375, 0.2059, 0.375, 0.2059, 0.75, 0.4602, 0.8125, 0.4602, 0.8125, 0.468, 0.75, 0.468, 0.25, 0.2, 0.3125, 0.2, 0.3125, 0.2059, 0.25, 0.2059, 0.9375, 0.2331, 0.875, 0.2331, 0.875, 0.2271, 0.9375, 0.2271, 0.5, 0.4895, 0.4375, 0.4895, 0.4375, 0.4817, 0.5, 0.4817, 0.8125, 0.4602, 0.875, 0.4602, 0.875, 0.468, 0.8125, 0.468, 0.9375, 0.4895, 0.875, 0.4895, 0.875, 0.4817, 0.9375, 0.4817, 0.875, 0.2331, 0.8125, 0.2331, 0.8125, 0.2271, 0.875, 0.2271, 0.375, 0.2331, 0.3125, 0.2331, 0.3125, 0.2271, 0.375, 0.2271, 0.6875, 0.2331, 0.625, 0.2331, 0.625, 0.2271, 0.6875, 0.2271, 0.875, 0.4895, 0.8125, 0.4895, 0.8125, 0.4817, 0.875, 0.4817])
me_cylinder_002.materials.append(mat_barrel)
me_cylinder_002.use_remesh_preserve_volume = False
me_cylinder_002.use_remesh_preserve_attributes = False
me_cylinder_002.use_mirror_vertex_groups = False
me_cylinder_002.update()

# ---- objects
ob_barrel_002 = bpy.data.objects.new('Barrel.002', me_cylinder_002)
ob_hemi = bpy.data.objects.new('Hemi', light_hemi_001)
ob_camera = bpy.data.objects.new('Camera', cam_camera)

# ---- transforms, parenting, visibility, modifiers, constraints
ob_barrel_002.location = (0.0, 0.0, 0.0)
ob_barrel_002.lineart.crease_threshold = 0.0
ob_hemi.location = (-2.618, -3.199, 4.092)
ob_hemi.rotation_euler = (-0.0873, 0.4612, 2.695)
ob_hemi.lineart.crease_threshold = 0.0
ob_camera.location = (3.514, -2.952, 2.602)
ob_camera.rotation_euler = (1.05, 0.001818, 0.8724)
ob_camera.scale = (1.0, 1.0, 1.0)
ob_camera.lock_rotations_4d = False
ob_camera.empty_display_type = 'ARROWS'
ob_camera.color = (0.0, 0.0, 0.0, 0.0)
ob_camera.hide_viewport = True
ob_camera.display_type = 'WIRE'
ob_camera.lineart.crease_threshold = 0.0

# ---- collection membership
col_collection_1.objects.link(ob_barrel_002)
col_collection_1.objects.link(ob_hemi)
col_collection_11.objects.link(ob_camera)

# ---- scene / render settings (as saved in the file)
scene.camera = ob_camera
scene.frame_start = 1; scene.frame_end = 250; scene.frame_set(0)
scene.render.engine = 'BLENDER_EEVEE_NEXT'
scene.render.image_settings.color_mode = 'RGB'
scene.render.image_settings.compression = 90
scene.render.resolution_percentage = 50
scene.render.dither_intensity = 0.0
scene.render.film_transparent = True
scene.render.bake_margin = 2
scene.render.bake_bias = 0.0
scene.cycles.use_denoising = False
scene.cycles.samples = 10
scene.cycles.sampling_pattern = 'TABULATED_SOBOL'
scene.cycles.light_sampling_threshold = 0.0
scene.cycles.use_adaptive_sampling = False
scene.cycles.use_light_tree = False
scene.cycles.blur_glossy = 0.0
scene.cycles.volume_bounces = 1
scene.cycles.pixel_filter_type = 'GAUSSIAN'
scene.cycles.sample_clamp_indirect = 0.0
scene.view_settings.view_transform = 'Standard'
bpy.context.view_layer.update()
